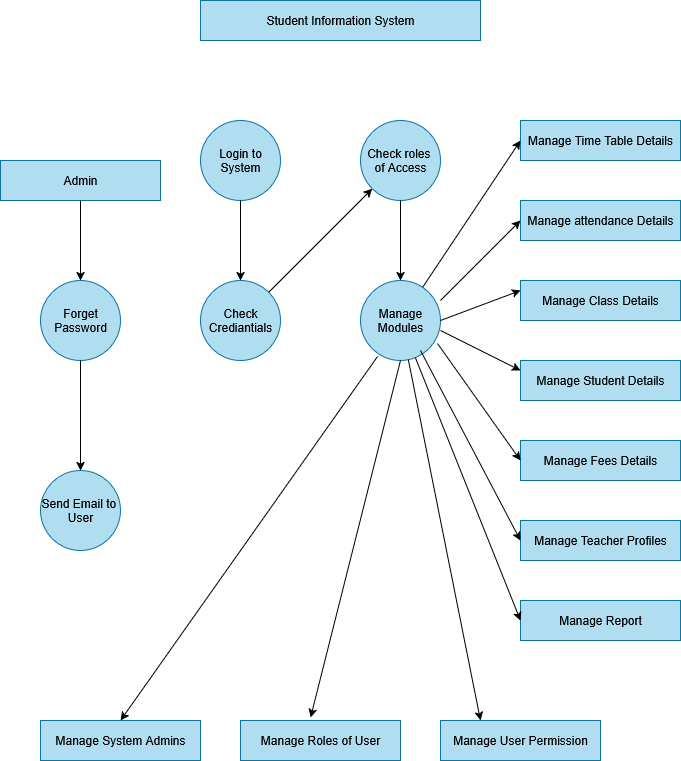

The diagram above was exported from draw.io. Its source (the exported page's mxGraphModel, read from the mxfile embedded in the PNG):
<mxGraphModel dx="872" dy="475" grid="1" gridSize="10" guides="1" tooltips="1" connect="1" arrows="1" fold="1" page="1" pageScale="1" pageWidth="850" pageHeight="1100" math="0" shadow="0">
  <root>
    <mxCell id="0" />
    <mxCell id="1" parent="0" />
    <mxCell id="G_c1RuZM0vufNOZWgR6A-1" value="Student Information System" style="rounded=0;whiteSpace=wrap;html=1;fillColor=#b1ddf0;strokeColor=#10739e;" vertex="1" parent="1">
      <mxGeometry x="240" y="80" width="280" height="40" as="geometry" />
    </mxCell>
    <mxCell id="G_c1RuZM0vufNOZWgR6A-2" value="Manage Time Table Details" style="rounded=0;whiteSpace=wrap;html=1;fillColor=#b1ddf0;strokeColor=#10739e;" vertex="1" parent="1">
      <mxGeometry x="560" y="200" width="160" height="40" as="geometry" />
    </mxCell>
    <mxCell id="G_c1RuZM0vufNOZWgR6A-3" value="Manage attendance Details" style="rounded=0;whiteSpace=wrap;html=1;fillColor=#b1ddf0;strokeColor=#10739e;" vertex="1" parent="1">
      <mxGeometry x="560" y="280" width="160" height="40" as="geometry" />
    </mxCell>
    <mxCell id="G_c1RuZM0vufNOZWgR6A-4" value="Manage Student Details" style="rounded=0;whiteSpace=wrap;html=1;fillColor=#b1ddf0;strokeColor=#10739e;" vertex="1" parent="1">
      <mxGeometry x="560" y="440" width="160" height="40" as="geometry" />
    </mxCell>
    <mxCell id="G_c1RuZM0vufNOZWgR6A-5" value="Manage Class Details" style="rounded=0;whiteSpace=wrap;html=1;fillColor=#b1ddf0;strokeColor=#10739e;" vertex="1" parent="1">
      <mxGeometry x="560" y="360" width="160" height="40" as="geometry" />
    </mxCell>
    <mxCell id="G_c1RuZM0vufNOZWgR6A-6" value="Manage Fees Details" style="rounded=0;whiteSpace=wrap;html=1;fillColor=#b1ddf0;strokeColor=#10739e;" vertex="1" parent="1">
      <mxGeometry x="560" y="520" width="160" height="40" as="geometry" />
    </mxCell>
    <mxCell id="G_c1RuZM0vufNOZWgR6A-7" value="Manage Teacher Profiles" style="rounded=0;whiteSpace=wrap;html=1;fillColor=#b1ddf0;strokeColor=#10739e;" vertex="1" parent="1">
      <mxGeometry x="560" y="600" width="160" height="40" as="geometry" />
    </mxCell>
    <mxCell id="G_c1RuZM0vufNOZWgR6A-8" value="Manage Report" style="rounded=0;whiteSpace=wrap;html=1;fillColor=#b1ddf0;strokeColor=#10739e;" vertex="1" parent="1">
      <mxGeometry x="560" y="680" width="160" height="40" as="geometry" />
    </mxCell>
    <mxCell id="G_c1RuZM0vufNOZWgR6A-9" value="Admin" style="rounded=0;whiteSpace=wrap;html=1;fillColor=#b1ddf0;strokeColor=#10739e;" vertex="1" parent="1">
      <mxGeometry x="40" y="240" width="160" height="40" as="geometry" />
    </mxCell>
    <mxCell id="G_c1RuZM0vufNOZWgR6A-10" value="Login to System" style="ellipse;whiteSpace=wrap;html=1;aspect=fixed;fillColor=#b1ddf0;strokeColor=#10739e;" vertex="1" parent="1">
      <mxGeometry x="240" y="200" width="80" height="80" as="geometry" />
    </mxCell>
    <mxCell id="G_c1RuZM0vufNOZWgR6A-11" value="&lt;div&gt;Check roles&amp;nbsp;&lt;/div&gt;&lt;div&gt;of Access&lt;/div&gt;" style="ellipse;whiteSpace=wrap;html=1;aspect=fixed;fillColor=#b1ddf0;strokeColor=#10739e;" vertex="1" parent="1">
      <mxGeometry x="400" y="200" width="80" height="80" as="geometry" />
    </mxCell>
    <mxCell id="G_c1RuZM0vufNOZWgR6A-12" value="Check Crediantials" style="ellipse;whiteSpace=wrap;html=1;aspect=fixed;fillColor=#b1ddf0;strokeColor=#10739e;" vertex="1" parent="1">
      <mxGeometry x="240" y="360" width="80" height="80" as="geometry" />
    </mxCell>
    <mxCell id="G_c1RuZM0vufNOZWgR6A-13" value="Manage Modules" style="ellipse;whiteSpace=wrap;html=1;aspect=fixed;fillColor=#b1ddf0;strokeColor=#10739e;" vertex="1" parent="1">
      <mxGeometry x="400" y="360" width="80" height="80" as="geometry" />
    </mxCell>
    <mxCell id="G_c1RuZM0vufNOZWgR6A-14" value="Forget Password" style="ellipse;whiteSpace=wrap;html=1;aspect=fixed;fillColor=#b1ddf0;strokeColor=#10739e;" vertex="1" parent="1">
      <mxGeometry x="80" y="360" width="80" height="80" as="geometry" />
    </mxCell>
    <mxCell id="G_c1RuZM0vufNOZWgR6A-15" value="&lt;div&gt;Send Email to&amp;nbsp;&lt;/div&gt;&lt;div&gt;User&lt;/div&gt;" style="ellipse;whiteSpace=wrap;html=1;aspect=fixed;fillColor=#b1ddf0;strokeColor=#10739e;" vertex="1" parent="1">
      <mxGeometry x="80" y="550" width="80" height="80" as="geometry" />
    </mxCell>
    <mxCell id="G_c1RuZM0vufNOZWgR6A-16" value="Manage System Admins" style="rounded=0;whiteSpace=wrap;html=1;fillColor=#b1ddf0;strokeColor=#10739e;" vertex="1" parent="1">
      <mxGeometry x="80" y="800" width="160" height="40" as="geometry" />
    </mxCell>
    <mxCell id="G_c1RuZM0vufNOZWgR6A-17" value="Manage Roles of User" style="rounded=0;whiteSpace=wrap;html=1;fillColor=#b1ddf0;strokeColor=#10739e;" vertex="1" parent="1">
      <mxGeometry x="280" y="800" width="160" height="40" as="geometry" />
    </mxCell>
    <mxCell id="G_c1RuZM0vufNOZWgR6A-18" value="Manage User Permission" style="rounded=0;whiteSpace=wrap;html=1;fillColor=#b1ddf0;strokeColor=#10739e;" vertex="1" parent="1">
      <mxGeometry x="480" y="800" width="160" height="40" as="geometry" />
    </mxCell>
    <mxCell id="G_c1RuZM0vufNOZWgR6A-19" value="" style="endArrow=classic;html=1;rounded=0;exitX=0.5;exitY=1;exitDx=0;exitDy=0;entryX=0.5;entryY=0;entryDx=0;entryDy=0;" edge="1" parent="1" source="G_c1RuZM0vufNOZWgR6A-11" target="G_c1RuZM0vufNOZWgR6A-13">
      <mxGeometry width="50" height="50" relative="1" as="geometry">
        <mxPoint x="420" y="320" as="sourcePoint" />
        <mxPoint x="450" y="330" as="targetPoint" />
      </mxGeometry>
    </mxCell>
    <mxCell id="G_c1RuZM0vufNOZWgR6A-20" value="" style="endArrow=classic;html=1;rounded=0;exitX=0.5;exitY=1;exitDx=0;exitDy=0;entryX=0.5;entryY=0;entryDx=0;entryDy=0;" edge="1" parent="1">
      <mxGeometry width="50" height="50" relative="1" as="geometry">
        <mxPoint x="280" y="280" as="sourcePoint" />
        <mxPoint x="280" y="360" as="targetPoint" />
      </mxGeometry>
    </mxCell>
    <mxCell id="G_c1RuZM0vufNOZWgR6A-21" value="" style="endArrow=classic;html=1;rounded=0;entryX=0.5;entryY=0;entryDx=0;entryDy=0;exitX=0.5;exitY=1;exitDx=0;exitDy=0;" edge="1" parent="1" source="G_c1RuZM0vufNOZWgR6A-9" target="G_c1RuZM0vufNOZWgR6A-14">
      <mxGeometry width="50" height="50" relative="1" as="geometry">
        <mxPoint x="120" y="250" as="sourcePoint" />
        <mxPoint x="110" y="310" as="targetPoint" />
        <Array as="points" />
      </mxGeometry>
    </mxCell>
    <mxCell id="G_c1RuZM0vufNOZWgR6A-22" value="" style="endArrow=classic;html=1;rounded=0;exitX=0.5;exitY=1;exitDx=0;exitDy=0;entryX=0.5;entryY=0;entryDx=0;entryDy=0;" edge="1" parent="1" source="G_c1RuZM0vufNOZWgR6A-14" target="G_c1RuZM0vufNOZWgR6A-15">
      <mxGeometry width="50" height="50" relative="1" as="geometry">
        <mxPoint x="110" y="440" as="sourcePoint" />
        <mxPoint x="110" y="520" as="targetPoint" />
      </mxGeometry>
    </mxCell>
    <mxCell id="G_c1RuZM0vufNOZWgR6A-25" value="" style="endArrow=classic;html=1;rounded=0;entryX=0;entryY=1;entryDx=0;entryDy=0;" edge="1" parent="1" source="G_c1RuZM0vufNOZWgR6A-12" target="G_c1RuZM0vufNOZWgR6A-11">
      <mxGeometry width="50" height="50" relative="1" as="geometry">
        <mxPoint x="400" y="400" as="sourcePoint" />
        <mxPoint x="420" y="290" as="targetPoint" />
      </mxGeometry>
    </mxCell>
    <mxCell id="G_c1RuZM0vufNOZWgR6A-26" value="" style="endArrow=classic;html=1;rounded=0;entryX=0.5;entryY=0;entryDx=0;entryDy=0;exitX=0.213;exitY=0.95;exitDx=0;exitDy=0;exitPerimeter=0;" edge="1" parent="1" source="G_c1RuZM0vufNOZWgR6A-13" target="G_c1RuZM0vufNOZWgR6A-16">
      <mxGeometry width="50" height="50" relative="1" as="geometry">
        <mxPoint x="410" y="450" as="sourcePoint" />
        <mxPoint x="280" y="740" as="targetPoint" />
      </mxGeometry>
    </mxCell>
    <mxCell id="G_c1RuZM0vufNOZWgR6A-27" value="" style="endArrow=classic;html=1;rounded=0;entryX=0.438;entryY=-0.075;entryDx=0;entryDy=0;exitX=0.5;exitY=1;exitDx=0;exitDy=0;entryPerimeter=0;" edge="1" parent="1" source="G_c1RuZM0vufNOZWgR6A-13" target="G_c1RuZM0vufNOZWgR6A-17">
      <mxGeometry width="50" height="50" relative="1" as="geometry">
        <mxPoint x="450" y="460" as="sourcePoint" />
        <mxPoint x="440" y="804" as="targetPoint" />
      </mxGeometry>
    </mxCell>
    <mxCell id="G_c1RuZM0vufNOZWgR6A-28" value="" style="endArrow=classic;html=1;rounded=0;entryX=0.438;entryY=-0.075;entryDx=0;entryDy=0;entryPerimeter=0;" edge="1" parent="1" source="G_c1RuZM0vufNOZWgR6A-13">
      <mxGeometry width="50" height="50" relative="1" as="geometry">
        <mxPoint x="500" y="470" as="sourcePoint" />
        <mxPoint x="520" y="800" as="targetPoint" />
      </mxGeometry>
    </mxCell>
    <mxCell id="G_c1RuZM0vufNOZWgR6A-30" value="" style="endArrow=classic;html=1;rounded=0;entryX=0;entryY=0.5;entryDx=0;entryDy=0;" edge="1" parent="1" source="G_c1RuZM0vufNOZWgR6A-13" target="G_c1RuZM0vufNOZWgR6A-2">
      <mxGeometry width="50" height="50" relative="1" as="geometry">
        <mxPoint x="400" y="390" as="sourcePoint" />
        <mxPoint x="550" y="240" as="targetPoint" />
      </mxGeometry>
    </mxCell>
    <mxCell id="G_c1RuZM0vufNOZWgR6A-31" value="" style="endArrow=classic;html=1;rounded=0;entryX=0;entryY=0.25;entryDx=0;entryDy=0;exitX=1;exitY=0.5;exitDx=0;exitDy=0;" edge="1" parent="1" source="G_c1RuZM0vufNOZWgR6A-13" target="G_c1RuZM0vufNOZWgR6A-5">
      <mxGeometry width="50" height="50" relative="1" as="geometry">
        <mxPoint x="490" y="400" as="sourcePoint" />
        <mxPoint x="490" y="420" as="targetPoint" />
      </mxGeometry>
    </mxCell>
    <mxCell id="G_c1RuZM0vufNOZWgR6A-32" value="" style="endArrow=classic;html=1;rounded=0;entryX=0;entryY=0.5;entryDx=0;entryDy=0;exitX=1;exitY=0.25;exitDx=0;exitDy=0;exitPerimeter=0;" edge="1" parent="1" source="G_c1RuZM0vufNOZWgR6A-13" target="G_c1RuZM0vufNOZWgR6A-3">
      <mxGeometry width="50" height="50" relative="1" as="geometry">
        <mxPoint x="450" y="420" as="sourcePoint" />
        <mxPoint x="550" y="310" as="targetPoint" />
      </mxGeometry>
    </mxCell>
    <mxCell id="G_c1RuZM0vufNOZWgR6A-35" value="" style="endArrow=classic;html=1;rounded=0;exitX=1;exitY=1;exitDx=0;exitDy=0;entryX=0;entryY=0.25;entryDx=0;entryDy=0;" edge="1" parent="1" target="G_c1RuZM0vufNOZWgR6A-4">
      <mxGeometry width="50" height="50" relative="1" as="geometry">
        <mxPoint x="480" y="410" as="sourcePoint" />
        <mxPoint x="572" y="442" as="targetPoint" />
      </mxGeometry>
    </mxCell>
    <mxCell id="G_c1RuZM0vufNOZWgR6A-36" value="" style="endArrow=classic;html=1;rounded=0;exitX=0.963;exitY=0.788;exitDx=0;exitDy=0;entryX=0;entryY=0.5;entryDx=0;entryDy=0;exitPerimeter=0;" edge="1" parent="1" source="G_c1RuZM0vufNOZWgR6A-13" target="G_c1RuZM0vufNOZWgR6A-6">
      <mxGeometry width="50" height="50" relative="1" as="geometry">
        <mxPoint x="480" y="450" as="sourcePoint" />
        <mxPoint x="560" y="490" as="targetPoint" />
        <Array as="points" />
      </mxGeometry>
    </mxCell>
    <mxCell id="G_c1RuZM0vufNOZWgR6A-37" value="" style="endArrow=classic;html=1;rounded=0;entryX=0;entryY=0.5;entryDx=0;entryDy=0;exitX=0.75;exitY=0.875;exitDx=0;exitDy=0;exitPerimeter=0;" edge="1" parent="1" source="G_c1RuZM0vufNOZWgR6A-13" target="G_c1RuZM0vufNOZWgR6A-7">
      <mxGeometry width="50" height="50" relative="1" as="geometry">
        <mxPoint x="480" y="460" as="sourcePoint" />
        <mxPoint x="582" y="602" as="targetPoint" />
      </mxGeometry>
    </mxCell>
    <mxCell id="G_c1RuZM0vufNOZWgR6A-38" value="" style="endArrow=classic;html=1;rounded=0;entryX=0;entryY=0.5;entryDx=0;entryDy=0;" edge="1" parent="1" source="G_c1RuZM0vufNOZWgR6A-13" target="G_c1RuZM0vufNOZWgR6A-8">
      <mxGeometry width="50" height="50" relative="1" as="geometry">
        <mxPoint x="470" y="460" as="sourcePoint" />
        <mxPoint x="600" y="750" as="targetPoint" />
      </mxGeometry>
    </mxCell>
  </root>
</mxGraphModel>